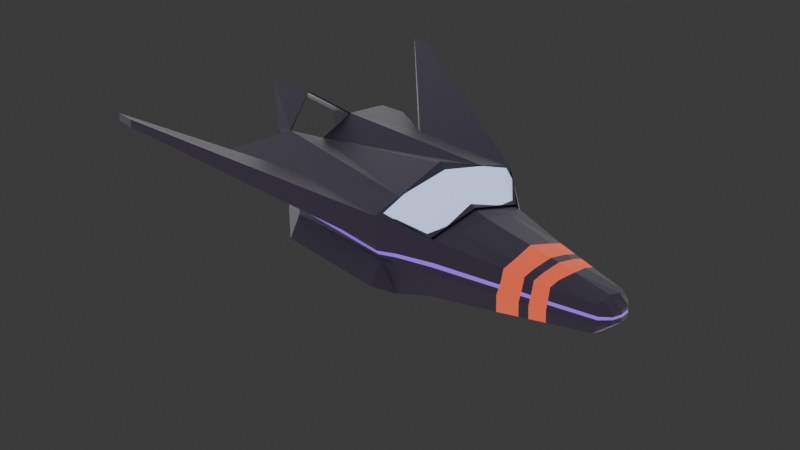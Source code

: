 # Source: ship_01.blend  (saved by Blender 4.0.36; exported with 4.5.12 LTS)
import bpy
from mathutils import Matrix  # noqa: F401  (used for matrix-valued properties, if any)

bpy.ops.wm.read_factory_settings(use_empty=True)
scene = bpy.context.scene
scene.name = 'Scene'

# ---- collections
col_collection = bpy.data.collections.new('Collection'); scene.collection.children.link(col_collection)

# ---- materials (node trees are filled in below, after node groups)
mat_metal = bpy.data.materials.new('metal')
mat_metal.use_transparent_shadow = False
mat_glass = bpy.data.materials.new('glass')
mat_glass.use_transparent_shadow = False
mat_paint_01 = bpy.data.materials.new('paint_01')
mat_paint_01.use_transparent_shadow = False
mat_black = bpy.data.materials.new('black')
mat_black.use_transparent_shadow = False
mat_gray = bpy.data.materials.new('gray')
mat_gray.use_transparent_shadow = False
mat_purple = bpy.data.materials.new('purple')
mat_purple.use_transparent_shadow = False

# ---- material node trees
mat_metal.use_nodes = True; mat_metal.node_tree.nodes.clear()
_N = mat_metal.node_tree.nodes; _L = mat_metal.node_tree.links
n0 = _N.new('ShaderNodeBsdfPrincipled'); n0.name = 'Principled BSDF'; n0.location = (10, 300)
n0.inputs[0].default_value = (0.03011, 0.02535, 0.04023, 1.0)
n0.inputs[1].default_value = 0.9759
n0.inputs[3].default_value = 1.45
n1 = _N.new('ShaderNodeOutputMaterial'); n1.name = 'Material Output'; n1.location = (300, 300)
_L.new(n0.outputs[0], n1.inputs[0])
n1.is_active_output = True
mat_glass.use_nodes = True; mat_glass.node_tree.nodes.clear()
_N = mat_glass.node_tree.nodes; _L = mat_glass.node_tree.links
n0 = _N.new('ShaderNodeBsdfPrincipled'); n0.name = 'Principled BSDF'; n0.location = (10, 300)
n0.inputs[0].default_value = (0.5221, 0.6655, 1.0, 1.0)
n0.inputs[3].default_value = 1.45
n1 = _N.new('ShaderNodeOutputMaterial'); n1.name = 'Material Output'; n1.location = (300, 300)
_L.new(n0.outputs[0], n1.inputs[0])
n1.is_active_output = True
mat_paint_01.use_nodes = True; mat_paint_01.node_tree.nodes.clear()
_N = mat_paint_01.node_tree.nodes; _L = mat_paint_01.node_tree.links
n0 = _N.new('ShaderNodeBsdfPrincipled'); n0.name = 'Principled BSDF'; n0.location = (10, 300)
n0.inputs[0].default_value = (0.8, 0.1652, 0.08049, 1.0)
n0.inputs[1].default_value = 0.9458
n0.inputs[2].default_value = 0.8554
n0.inputs[3].default_value = 1.45
n1 = _N.new('ShaderNodeOutputMaterial'); n1.name = 'Material Output'; n1.location = (300, 300)
_L.new(n0.outputs[0], n1.inputs[0])
n1.is_active_output = True
mat_black.use_nodes = True; mat_black.node_tree.nodes.clear()
_N = mat_black.node_tree.nodes; _L = mat_black.node_tree.links
n0 = _N.new('ShaderNodeBsdfPrincipled'); n0.name = 'Principled BSDF'; n0.location = (10, 300)
n0.inputs[0].default_value = (0.01038, 0.01038, 0.01038, 1.0)
n0.inputs[3].default_value = 1.45
n1 = _N.new('ShaderNodeOutputMaterial'); n1.name = 'Material Output'; n1.location = (300, 300)
_L.new(n0.outputs[0], n1.inputs[0])
n1.is_active_output = True
mat_gray.use_nodes = True; mat_gray.node_tree.nodes.clear()
_N = mat_gray.node_tree.nodes; _L = mat_gray.node_tree.links
n0 = _N.new('ShaderNodeBsdfPrincipled'); n0.name = 'Principled BSDF'; n0.location = (10, 300)
n0.inputs[0].default_value = (0.09515, 0.09515, 0.09515, 1.0)
n0.inputs[3].default_value = 1.45
n1 = _N.new('ShaderNodeOutputMaterial'); n1.name = 'Material Output'; n1.location = (300, 300)
_L.new(n0.outputs[0], n1.inputs[0])
n1.is_active_output = True
mat_purple.use_nodes = True; mat_purple.node_tree.nodes.clear()
_N = mat_purple.node_tree.nodes; _L = mat_purple.node_tree.links
n0 = _N.new('ShaderNodeBsdfPrincipled'); n0.name = 'Principled BSDF'; n0.location = (10, 300)
n0.inputs[0].default_value = (0.2338, 0.06988, 0.8, 1.0)
n0.inputs[3].default_value = 1.45
n1 = _N.new('ShaderNodeOutputMaterial'); n1.name = 'Material Output'; n1.location = (300, 300)
_L.new(n0.outputs[0], n1.inputs[0])
n1.is_active_output = True

# ---- world
world_world = bpy.data.worlds.new('World'); scene.world = world_world
world_world.use_nodes = True; world_world.node_tree.nodes.clear()
_N = world_world.node_tree.nodes; _L = world_world.node_tree.links
n0 = _N.new('ShaderNodeOutputWorld'); n0.name = 'World Output'; n0.location = (300, 300)
n1 = _N.new('ShaderNodeBackground'); n1.name = 'Background'; n1.location = (10, 300)
n1.inputs[0].default_value = (0.05088, 0.05088, 0.05088, 1.0)
_L.new(n1.outputs[0], n0.inputs[0])
n0.is_active_output = True
world_world.color = (0.05088, 0.05088, 0.05088)
world_world.use_sun_shadow = False
world_world.sun_shadow_jitter_overblur = 0.0

# ---- cameras
cam_camera = bpy.data.cameras.new('Camera')
cam_camera.clip_end = 100.0
cam_camera.ortho_scale = 7.314

# ---- lights
light_light = bpy.data.lights.new('Light', 'POINT')
light_light.transmission_factor = 0.0
light_light.use_soft_falloff = False
light_light.energy = 1e+04
light_light.shadow_soft_size = 14.54
light_light.shadow_maximum_resolution = 0.006
light_light.use_absolute_resolution = True

# ---- meshes
me_cube_001 = bpy.data.meshes.new('Cube.001')
me_cube_001.from_pydata([(2.555, -3.44, -7.763), (2.741, 0.6086, -7.763), (3.025, -3.308, -9.918), (3.025, 0.7404, -9.918), (0.0, -4.981, -10.41), (0.0, 0.6174, -10.18), (0.0, -6.267, -6.484), (0.0, 0.3417, -6.952), (0.0, 7.086, -9.486), (0.6275, 7.086, -9.486), (0.5999, 7.039, -8.629), (0.0, 7.05, -8.547), (-2.555, -3.44, -8.726), (-2.555, 0.6086, -8.726), (2.555, -3.44, -8.726), (2.741, 0.6086, -8.726), (0.0, -5.523, -7.952), (0.59, 7.206, -8.792), (0.0, 7.527, -8.825), (-2.555, 0.6086, -9.265), (2.555, -3.44, -9.265), (-2.555, -3.44, -9.265), (2.555, 0.6086, -9.265), (0.0, -5.239, -9.491), (0.6106, 7.215, -9.216), (0.0, 7.535, -9.179), (0.0, 2.274, -10.13), (2.002, 2.174, -9.991), (0.0, 2.426, -8.049), (1.674, 2.106, -8.363), (1.804, 2.173, -8.8), (2.002, 2.174, -9.291), (2.368, 1.116, -10.25), (2.368, 1.113, -7.874), (0.0, 1.116, -10.17), (2.368, 1.116, -8.743), (2.368, 1.116, -9.252), (1.709, 0.6504, -10.23), (1.261, -5.611, -7.383), (1.782, -5.147, -9.858), (1.709, 0.5202, -7.495), (0.3792, 7.18, -9.484), (0.35, 7.134, -8.597), (0.3131, 7.473, -8.826), (1.236, -5.646, -8.399), (1.734, -4.769, -8.803), (0.3127, 7.482, -9.17), (1.013, 2.281, -8.228), (1.414, 2.174, -10.14), (1.584, 1.116, -10.17), (3.675, -6.793, -8.01), (3.775, -5.774, -8.013), (3.775, -5.774, -8.213), (3.674, -6.829, -8.16), (0.0, -8.343, -6.576), (1.259, -6.446, -8.19), (1.204, -6.404, -7.479), (6.169, -7.171, -6.495), (6.169, -7.171, -6.227), (6.169, -7.896, -6.227), (6.169, -7.896, -6.495), (2.207, -5.654, -8.6), (2.267, -5.132, -8.572), (2.403, -5.654, -8.6), (2.315, -5.132, -8.572), (1.927, -5.614, -9.018), (2.078, -5.087, -8.947), (2.711, -5.614, -9.018), (2.487, -5.087, -8.947), (1.236, -5.646, -8.399), (1.261, -5.611, -7.383), (0.0, -8.343, -6.576), (0.0, -6.267, -6.484), (1.927, -5.651, -8.621), (2.078, -5.124, -8.55), (2.711, -5.651, -8.621), (2.487, -5.124, -8.55), (2.207, -5.668, -8.217), (2.267, -5.146, -8.189), (2.403, -5.668, -8.217), (2.315, -5.146, -8.189), (1.606, -6.023, -8.635), (3.031, -6.023, -8.635), (1.606, -6.02, -9.034), (3.031, -6.02, -9.034), (1.709, 0.5202, -7.495), (0.0, 0.3417, -6.952), (2.368, 1.113, -7.874), (2.741, 0.6086, -7.763), (1.161, 1.873, -8.221), (0.0, 1.885, -7.933), (1.736, 1.868, -8.364), (1.709, 0.5202, -7.495), (0.0, 0.3417, -6.952), (2.368, 1.113, -7.874), (2.741, 0.6086, -7.763), (1.161, 1.873, -8.221), (0.0, 1.885, -7.933), (1.736, 1.868, -8.364), (1.714, 0.581, -7.454), (0.0, 0.3761, -6.896), (2.356, 1.134, -7.804), (2.698, 0.6653, -7.709), (1.177, 1.881, -8.15), (0.0, 1.919, -7.877), (1.733, 1.875, -8.289), (1.721, 0.5546, -7.439), (2.38, 1.147, -7.818), (0.03056, 0.4068, -6.922), (2.753, 0.643, -7.707), (1.173, 1.908, -8.166), (1.748, 1.902, -8.309), (0.0304, 1.893, -7.867), (0.0, 0.5703, -7.102), (0.0, 1.719, -7.818), (1.604, 0.5531, -7.438), (2.31, 1.159, -7.885), (2.5, 0.7062, -7.71), (1.083, 1.867, -8.153), (1.738, 1.754, -8.223), (1.259, -6.446, -8.19), (1.204, -6.404, -7.479), (1.178, -5.67, -8.388), (1.202, -5.636, -7.403), (0.0, -8.283, -6.621), (0.0, -6.271, -6.532), (1.2, -6.445, -8.185), (1.146, -6.405, -7.496), (0.0, 4.208, -9.864), (0.0, 4.165, -8.217), (1.26, 4.298, -8.816), (1.431, 4.303, -9.239), (1.412, 4.303, -9.787), (1.169, 4.277, -8.512), (0.7465, 4.278, -8.374), (1.019, 4.276, -9.905), (0.0, 4.894, -9.877), (0.0, 4.951, -8.301), (1.117, 4.97, -8.807), (1.245, 4.975, -9.242), (0.6491, 4.943, -8.421), (0.8736, 4.916, -9.855), (1.224, 4.975, -9.709), (1.031, 4.943, -8.542), (0.0, 5.269, -9.756), (0.0, 5.243, -8.33), (1.052, 5.265, -8.805), (1.165, 5.271, -9.239), (0.6085, 5.236, -8.442), (0.7912, 5.271, -9.755), (1.142, 5.271, -9.678), (0.9722, 5.236, -8.554), (0.0, 5.865, -9.681), (0.0, 5.832, -8.392), (0.9422, 5.776, -8.798), (1.024, 5.783, -9.24), (0.5347, 5.743, -8.478), (0.6699, 5.783, -9.691), (0.999, 5.783, -9.619), (0.8677, 5.743, -8.577), (2.68, 0.6086, -8.904), (0.0, -5.43, -8.459), (0.5968, 7.209, -8.931), (0.0, 7.529, -8.941), (2.555, -3.44, -8.904), (1.869, 2.174, -8.961), (2.368, 1.116, -8.91), (1.4, -5.357, -8.532), (0.313, 7.476, -8.939), (1.316, 4.299, -8.955), (1.159, 4.971, -8.95), (1.089, 5.267, -8.948), (0.969, 5.778, -8.944), (2.555, -3.44, -9.035), (2.634, 0.6086, -9.035), (0.0, -5.36, -8.835), (0.6018, 7.211, -9.035), (0.0, 7.531, -9.028), (1.917, 2.174, -9.082), (2.368, 1.116, -9.035), (1.522, -5.143, -8.631), (0.3129, 7.478, -9.023), (1.358, 4.301, -9.059), (1.19, 4.973, -9.056), (1.117, 5.269, -9.054), (0.9889, 5.78, -9.052)], [], [(39, 37, 3, 2), (1, 0, 59, 58), (0, 38, 50, 51), (157, 152, 8, 41), (1, 40, 7, 16, 44, 38, 0), (43, 18, 11, 42), (155, 158, 9, 24), (156, 159, 10, 42), (159, 154, 17, 10), (168, 163, 18, 43), (167, 164, 14, 44), (164, 160, 15, 14), (2, 3, 22, 20), (39, 2, 20, 45), (41, 8, 25, 46), (185, 155, 24, 176), (12, 13, 19, 21), (179, 36, 31, 178), (33, 35, 30, 29), (40, 1, 88, 85), (36, 32, 27, 31), (49, 34, 26, 48), (37, 5, 34, 49), (22, 3, 32, 36), (1, 15, 35, 33), (174, 22, 36, 179), (3, 37, 49, 32), (32, 49, 48, 27), (9, 41, 46, 24), (4, 39, 45, 23), (161, 167, 44, 16), (162, 168, 43, 17), (153, 156, 42, 11), (17, 43, 42, 10), (158, 157, 41, 9), (4, 5, 37, 39), (53, 52, 51, 50), (14, 0, 51, 52), (38, 44, 53, 50), (44, 14, 52, 53), (44, 38, 56, 55), (38, 6, 54, 56), (60, 57, 58, 59), (14, 15, 57, 60), (15, 1, 58, 57), (0, 14, 60, 59), (63, 64, 80, 79), (67, 65, 66, 68), (76, 75, 67, 68), (73, 74, 66, 65), (74, 76, 68, 66), (73, 65, 83, 81), (56, 54, 71, 121), (44, 55, 120, 69), (6, 38, 70, 72), (38, 44, 69, 70), (61, 62, 74, 73), (63, 61, 73, 75), (64, 63, 75, 76), (62, 64, 76, 74), (82, 81, 83, 84), (62, 61, 77, 78), (64, 62, 78, 80), (61, 63, 79, 77), (65, 67, 84, 83), (75, 73, 81, 82), (67, 75, 82, 84), (87, 91, 98, 94), (33, 29, 91, 87), (29, 47, 89, 91), (47, 28, 90, 89), (7, 40, 85, 86), (1, 33, 87, 88), (95, 94, 107, 109), (88, 87, 94, 95), (85, 88, 95, 92), (89, 90, 97, 96), (86, 85, 92, 93), (91, 89, 96, 98), (102, 101, 116, 117), (92, 95, 109, 106), (96, 97, 104, 110), (93, 92, 106, 100), (98, 96, 110, 111), (94, 98, 111, 107), (99, 108, 100, 106), (101, 102, 109, 107), (112, 103, 110, 104), (105, 101, 107, 111), (102, 99, 106, 109), (103, 105, 111, 110), (113, 115, 117, 116, 119, 118, 114), (99, 102, 117, 115), (103, 112, 114, 118), (108, 99, 115, 113), (105, 103, 118, 119), (101, 105, 119, 116), (55, 56, 121, 120), (72, 70, 123, 125), (121, 71, 124, 127), (69, 120, 126, 122), (70, 69, 122, 123), (120, 121, 127, 126), (122, 126, 127, 124, 125, 123), (100, 108, 113), (112, 104, 114), (27, 48, 135, 132), (28, 47, 134, 129), (178, 31, 131, 182), (29, 30, 130, 133), (47, 29, 133, 134), (31, 27, 132, 131), (48, 26, 128, 135), (132, 135, 141, 142), (129, 134, 140, 137), (182, 131, 139, 183), (133, 130, 138, 143), (134, 133, 143, 140), (131, 132, 142, 139), (135, 128, 136, 141), (142, 141, 149, 150), (137, 140, 148, 145), (183, 139, 147, 184), (143, 138, 146, 151), (140, 143, 151, 148), (139, 142, 150, 147), (141, 136, 144, 149), (150, 149, 157, 158), (145, 148, 156, 153), (184, 147, 155, 185), (151, 146, 154, 159), (148, 151, 159, 156), (147, 150, 158, 155), (149, 144, 152, 157), (146, 171, 172, 154), (138, 170, 171, 146), (130, 169, 170, 138), (30, 165, 169, 130), (176, 181, 168, 162), (175, 180, 167, 161), (15, 160, 166, 35), (35, 166, 165, 30), (154, 172, 162, 17), (173, 174, 160, 164), (180, 173, 164, 167), (181, 177, 163, 168), (46, 25, 177, 181), (45, 20, 173, 180), (20, 22, 174, 173), (23, 45, 180, 175), (24, 46, 181, 176), (171, 184, 185, 172), (170, 183, 184, 171), (169, 182, 183, 170), (165, 178, 182, 169), (160, 174, 179, 166), (166, 179, 178, 165), (172, 185, 176, 162)])
me_cube_001.polygons.foreach_set('material_index', [0, 0, 0, 0, 0, 0, 0, 0, 0, 0, 0, 0, 0, 0, 0, 0, 0, 0, 0, 0, 0, 0, 0, 0, 0, 0, 0, 0, 0, 0, 0, 0, 0, 0, 0, 0, 0, 0, 0, 0, 0, 0, 0, 0, 0, 0, 0, 3, 3, 3, 3, 3, 0, 0, 0, 0, 3, 3, 3, 3, 4, 0, 0, 0, 3, 3, 3, 0, 0, 0, 0, 0, 0, 0, 0, 0, 0, 0, 0, 0, 0, 0, 0, 0, 0, 0, 0, 0, 0, 0, 0, 1, 0, 0, 0, 0, 0, 0, 0, 0, 0, 0, 0, 0, 0, 0, 0, 0, 0, 0, 0, 0, 0, 2, 2, 2, 2, 2, 2, 2, 0, 0, 0, 0, 0, 0, 0, 2, 2, 2, 2, 2, 2, 2, 2, 0, 2, 0, 5, 0, 0, 0, 0, 5, 5, 5, 0, 0, 0, 0, 0, 2, 5, 2, 5, 5, 5, 5])
_uv = me_cube_001.uv_layers.new(name='UVMap')
_uv.uv.foreach_set('vector', [0.375, 0.4586, 0.625, 0.4586, 0.625, 0.5, 0.375, 0.5, 0.625, 0.75, 0.375, 0.75, 0.375, 0.75, 0.625, 0.75, 0.375, 0.75, 0.375, 0.7914, 0.375, 0.7914, 0.375, 0.75, 0.625, 0.4586, 0.625, 0.375, 0.625, 0.375, 0.625, 0.4586, 0.0, 0.0, 0.0, 0.0, 0.0, 0.0, 0.0, 0.0, 0.0, 0.0, 0.0, 0.0, 0.0, 0.0, 0.6664, 0.6575, 0.75, 0.6575, 0.75, 0.75, 0.6664, 0.75, 0.625, 0.6058, 0.625, 0.5, 0.625, 0.5, 0.625, 0.6058, 0.625, 0.7914, 0.625, 0.75, 0.625, 0.75, 0.625, 0.7914, 0.625, 0.75, 0.625, 0.6575, 0.625, 0.6575, 0.625, 0.75, 0.6664, 0.6405, 0.75, 0.6405, 0.75, 0.6575, 0.6664, 0.6575, 0.3336, 0.6405, 0.375, 0.6405, 0.375, 0.6575, 0.3336, 0.6575, 0.375, 0.6405, 0.625, 0.6405, 0.625, 0.6575, 0.375, 0.6575, 0.375, 0.5, 0.625, 0.5, 0.625, 0.6058, 0.375, 0.6058, 0.3336, 0.5, 0.375, 0.5, 0.375, 0.6058, 0.3336, 0.6058, 0.6664, 0.5, 0.75, 0.5, 0.75, 0.6058, 0.6664, 0.6058, 0.625, 0.6278, 0.625, 0.6058, 0.625, 0.6058, 0.625, 0.6278, 0.375, 0.09248, 0.625, 0.09248, 0.625, 0.1442, 0.375, 0.1442, 0.625, 0.6278, 0.625, 0.6058, 0.625, 0.6058, 0.625, 0.6278, 0.625, 0.75, 0.625, 0.6575, 0.625, 0.6575, 0.625, 0.75, 0.0, 0.0, 0.0, 0.0, 0.0, 0.0, 0.0, 0.0, 0.625, 0.6058, 0.625, 0.5, 0.625, 0.5, 0.625, 0.6058, 0.625, 0.4586, 0.625, 0.375, 0.625, 0.375, 0.625, 0.4586, 0.625, 0.4586, 0.625, 0.375, 0.625, 0.375, 0.625, 0.4586, 0.625, 0.6058, 0.625, 0.5, 0.625, 0.5, 0.625, 0.6058, 0.625, 0.75, 0.625, 0.6575, 0.625, 0.6575, 0.625, 0.75, 0.625, 0.6278, 0.625, 0.6058, 0.625, 0.6058, 0.625, 0.6278, 0.625, 0.5, 0.625, 0.4586, 0.625, 0.4586, 0.625, 0.5, 0.625, 0.5, 0.625, 0.4586, 0.625, 0.4586, 0.625, 0.5, 0.625, 0.5, 0.6664, 0.5, 0.6664, 0.6058, 0.625, 0.6058, 0.25, 0.5, 0.3336, 0.5, 0.3336, 0.6058, 0.25, 0.6058, 0.25, 0.6405, 0.3336, 0.6405, 0.3336, 0.6575, 0.25, 0.6575, 0.625, 0.6405, 0.6664, 0.6405, 0.6664, 0.6575, 0.625, 0.6575, 0.625, 0.875, 0.625, 0.7914, 0.625, 0.7914, 0.625, 0.875, 0.625, 0.6575, 0.6664, 0.6575, 0.6664, 0.75, 0.625, 0.75, 0.625, 0.5, 0.625, 0.4586, 0.625, 0.4586, 0.625, 0.5, 0.375, 0.375, 0.625, 0.375, 0.625, 0.4586, 0.375, 0.4586, 0.3336, 0.6575, 0.375, 0.6575, 0.375, 0.75, 0.3336, 0.75, 0.375, 0.6575, 0.375, 0.75, 0.375, 0.75, 0.375, 0.6575, 0.3336, 0.75, 0.3336, 0.6575, 0.3336, 0.6575, 0.3336, 0.75, 0.3336, 0.6575, 0.375, 0.6575, 0.375, 0.6575, 0.3336, 0.6575, 0.3336, 0.6575, 0.3336, 0.75, 0.3336, 0.75, 0.3336, 0.6575, 0.375, 0.7914, 0.375, 0.875, 0.375, 0.875, 0.375, 0.7914, 0.375, 0.6575, 0.625, 0.6575, 0.625, 0.75, 0.375, 0.75, 0.375, 0.6575, 0.625, 0.6575, 0.625, 0.6575, 0.375, 0.6575, 0.625, 0.6575, 0.625, 0.75, 0.625, 0.75, 0.625, 0.6575, 0.375, 0.75, 0.375, 0.6575, 0.375, 0.6575, 0.375, 0.75, 0.625, 0.4853, 0.625, 0.4812, 0.625, 0.4812, 0.625, 0.4853, 0.625, 0.5, 0.625, 0.4586, 0.625, 0.4586, 0.625, 0.5, 0.625, 0.5, 0.625, 0.5, 0.625, 0.5, 0.625, 0.5, 0.625, 0.4586, 0.625, 0.4586, 0.625, 0.4586, 0.625, 0.4586, 0.625, 0.4586, 0.625, 0.5, 0.625, 0.5, 0.625, 0.4586, 0.625, 0.4586, 0.625, 0.4586, 0.625, 0.4586, 0.625, 0.4586, 0.375, 0.7914, 0.375, 0.875, 0.375, 0.875, 0.375, 0.7914, 0.3336, 0.6575, 0.3336, 0.6575, 0.3336, 0.6575, 0.3336, 0.6575, 0.375, 0.875, 0.375, 0.7914, 0.375, 0.7914, 0.375, 0.875, 0.3336, 0.75, 0.3336, 0.6575, 0.3336, 0.6575, 0.3336, 0.75, 0.625, 0.4733, 0.625, 0.4773, 0.625, 0.4586, 0.625, 0.4586, 0.625, 0.4853, 0.625, 0.4733, 0.625, 0.4586, 0.625, 0.5, 0.625, 0.4812, 0.625, 0.4853, 0.625, 0.5, 0.625, 0.5, 0.625, 0.4773, 0.625, 0.4812, 0.625, 0.5, 0.625, 0.4586, 0.625, 0.5, 0.625, 0.4586, 0.625, 0.4586, 0.625, 0.5, 0.625, 0.4773, 0.625, 0.4733, 0.625, 0.4733, 0.625, 0.4773, 0.625, 0.4812, 0.625, 0.4773, 0.625, 0.4773, 0.625, 0.4812, 0.625, 0.4733, 0.625, 0.4853, 0.625, 0.4853, 0.625, 0.4733, 0.625, 0.4586, 0.625, 0.5, 0.625, 0.5, 0.625, 0.4586, 0.625, 0.5, 0.625, 0.4586, 0.625, 0.4586, 0.625, 0.5, 0.625, 0.5, 0.625, 0.5, 0.625, 0.5, 0.625, 0.5, 0.625, 0.75, 0.625, 0.75, 0.625, 0.75, 0.625, 0.75, 0.625, 0.75, 0.625, 0.75, 0.625, 0.75, 0.625, 0.75, 0.625, 0.75, 0.625, 0.7914, 0.625, 0.7914, 0.625, 0.75, 0.625, 0.7914, 0.625, 0.875, 0.625, 0.875, 0.625, 0.7914, 0.0, 0.0, 0.0, 0.0, 0.0, 0.0, 0.0, 0.0, 0.625, 0.75, 0.625, 0.75, 0.625, 0.75, 0.625, 0.75, 0.625, 0.75, 0.625, 0.75, 0.625, 0.75, 0.625, 0.75, 0.625, 0.75, 0.625, 0.75, 0.625, 0.75, 0.625, 0.75, 0.0, 0.0, 0.0, 0.0, 0.0, 0.0, 0.0, 0.0, 0.625, 0.7914, 0.625, 0.875, 0.625, 0.875, 0.625, 0.7914, 0.0, 0.0, 0.0, 0.0, 0.0, 0.0, 0.0, 0.0, 0.625, 0.75, 0.625, 0.7914, 0.625, 0.7914, 0.625, 0.75, 0.6072, 0.7288, 0.6115, 0.7344, 0.6115, 0.7344, 0.6072, 0.7288, 0.0, 0.0, 0.0, 0.0, 0.0, 0.0, 0.0, 0.0, 0.625, 0.7914, 0.625, 0.875, 0.625, 0.875, 0.625, 0.7914, 0.0, 0.0, 0.0, 0.0, 0.0, 0.0, 0.0, 0.0, 0.625, 0.75, 0.625, 0.7914, 0.625, 0.7914, 0.625, 0.75, 0.625, 0.75, 0.625, 0.75, 0.625, 0.75, 0.625, 0.75, 0.0283, 0.03482, 0.01173, 0.01602, 0.0, 0.0, 0.0, 0.0, 0.6115, 0.7344, 0.6072, 0.7288, 0.625, 0.75, 0.625, 0.75, 0.6148, 0.8589, 0.6165, 0.7805, 0.625, 0.7914, 0.625, 0.875, 0.6203, 0.7459, 0.6115, 0.7344, 0.625, 0.75, 0.625, 0.75, 0.6072, 0.7288, 0.0283, 0.03482, 0.0, 0.0, 0.625, 0.75, 0.6165, 0.7805, 0.6203, 0.7459, 0.625, 0.75, 0.625, 0.7914, 0.01173, 0.01602, 0.0283, 0.03482, 0.6072, 0.7288, 0.6115, 0.7344, 0.6203, 0.7459, 0.6165, 0.7805, 0.6148, 0.8589, 0.0283, 0.03482, 0.6072, 0.7288, 0.6072, 0.7288, 0.0283, 0.03482, 0.6165, 0.7805, 0.6148, 0.8589, 0.6148, 0.8589, 0.6165, 0.7805, 0.01173, 0.01602, 0.0283, 0.03482, 0.0283, 0.03482, 0.01173, 0.01602, 0.6203, 0.7459, 0.6165, 0.7805, 0.6165, 0.7805, 0.6203, 0.7459, 0.6115, 0.7344, 0.6203, 0.7459, 0.6203, 0.7459, 0.6115, 0.7344, 0.3336, 0.6575, 0.3336, 0.75, 0.3336, 0.75, 0.3336, 0.6575, 0.375, 0.875, 0.375, 0.7914, 0.375, 0.7914, 0.375, 0.875, 0.375, 0.7914, 0.375, 0.875, 0.375, 0.875, 0.375, 0.7914, 0.3336, 0.6575, 0.3336, 0.6575, 0.3336, 0.6575, 0.3336, 0.6575, 0.3336, 0.75, 0.3336, 0.6575, 0.3336, 0.6575, 0.3336, 0.75, 0.3336, 0.6575, 0.3336, 0.75, 0.3336, 0.75, 0.3336, 0.6575, 0.3336, 0.6575, 0.3336, 0.6575, 0.375, 0.7914, 0.375, 0.875, 0.375, 0.875, 0.3336, 0.75, 0.0, 0.0, 0.01173, 0.01602, 0.01173, 0.01602, 0.6148, 0.8589, 0.625, 0.875, 0.6148, 0.8589, 0.625, 0.5, 0.625, 0.4586, 0.625, 0.4586, 0.625, 0.5, 0.625, 0.875, 0.625, 0.7914, 0.625, 0.7914, 0.625, 0.875, 0.625, 0.6278, 0.625, 0.6058, 0.625, 0.6058, 0.625, 0.6278, 0.625, 0.75, 0.625, 0.6575, 0.625, 0.6575, 0.625, 0.75, 0.625, 0.7914, 0.625, 0.75, 0.625, 0.75, 0.625, 0.7914, 0.625, 0.6058, 0.625, 0.5, 0.625, 0.5, 0.625, 0.6058, 0.625, 0.4586, 0.625, 0.375, 0.625, 0.375, 0.625, 0.4586, 0.625, 0.5, 0.625, 0.4586, 0.625, 0.4586, 0.625, 0.5, 0.625, 0.875, 0.625, 0.7914, 0.625, 0.7914, 0.625, 0.875, 0.625, 0.6278, 0.625, 0.6058, 0.625, 0.6058, 0.625, 0.6278, 0.625, 0.75, 0.625, 0.6575, 0.625, 0.6575, 0.625, 0.75, 0.625, 0.7914, 0.625, 0.75, 0.625, 0.75, 0.625, 0.7914, 0.625, 0.6058, 0.625, 0.5, 0.625, 0.5, 0.625, 0.6058, 0.625, 0.4586, 0.625, 0.375, 0.625, 0.375, 0.625, 0.4586, 0.625, 0.5, 0.625, 0.4586, 0.625, 0.4586, 0.625, 0.5, 0.625, 0.875, 0.625, 0.7914, 0.625, 0.7914, 0.625, 0.875, 0.625, 0.6278, 0.625, 0.6058, 0.625, 0.6058, 0.625, 0.6278, 0.625, 0.75, 0.625, 0.6575, 0.625, 0.6575, 0.625, 0.75, 0.625, 0.7914, 0.625, 0.75, 0.625, 0.75, 0.625, 0.7914, 0.625, 0.6058, 0.625, 0.5, 0.625, 0.5, 0.625, 0.6058, 0.625, 0.4586, 0.625, 0.375, 0.625, 0.375, 0.625, 0.4586, 0.625, 0.5, 0.625, 0.4586, 0.625, 0.4586, 0.625, 0.5, 0.625, 0.875, 0.625, 0.7914, 0.625, 0.7914, 0.625, 0.875, 0.625, 0.6278, 0.625, 0.6058, 0.625, 0.6058, 0.625, 0.6278, 0.625, 0.75, 0.625, 0.6575, 0.625, 0.6575, 0.625, 0.75, 0.625, 0.7914, 0.625, 0.75, 0.625, 0.75, 0.625, 0.7914, 0.625, 0.6058, 0.625, 0.5, 0.625, 0.5, 0.625, 0.6058, 0.625, 0.4586, 0.625, 0.375, 0.625, 0.375, 0.625, 0.4586, 0.625, 0.6575, 0.625, 0.6405, 0.625, 0.6405, 0.625, 0.6575, 0.625, 0.6575, 0.625, 0.6405, 0.625, 0.6405, 0.625, 0.6575, 0.625, 0.6575, 0.625, 0.6405, 0.625, 0.6405, 0.625, 0.6575, 0.625, 0.6575, 0.625, 0.6405, 0.625, 0.6405, 0.625, 0.6575, 0.625, 0.6278, 0.6664, 0.6278, 0.6664, 0.6405, 0.625, 0.6405, 0.25, 0.6278, 0.3336, 0.6278, 0.3336, 0.6405, 0.25, 0.6405, 0.625, 0.6575, 0.625, 0.6405, 0.625, 0.6405, 0.625, 0.6575, 0.625, 0.6575, 0.625, 0.6405, 0.625, 0.6405, 0.625, 0.6575, 0.625, 0.6575, 0.625, 0.6405, 0.625, 0.6405, 0.625, 0.6575, 0.375, 0.6278, 0.625, 0.6278, 0.625, 0.6405, 0.375, 0.6405, 0.3336, 0.6278, 0.375, 0.6278, 0.375, 0.6405, 0.3336, 0.6405, 0.6664, 0.6278, 0.75, 0.6278, 0.75, 0.6405, 0.6664, 0.6405, 0.6664, 0.6058, 0.75, 0.6058, 0.75, 0.6278, 0.6664, 0.6278, 0.3336, 0.6058, 0.375, 0.6058, 0.375, 0.6278, 0.3336, 0.6278, 0.375, 0.6058, 0.625, 0.6058, 0.625, 0.6278, 0.375, 0.6278, 0.25, 0.6058, 0.3336, 0.6058, 0.3336, 0.6278, 0.25, 0.6278, 0.625, 0.6058, 0.6664, 0.6058, 0.6664, 0.6278, 0.625, 0.6278, 0.625, 0.6405, 0.625, 0.6278, 0.625, 0.6278, 0.625, 0.6405, 0.625, 0.6405, 0.625, 0.6278, 0.625, 0.6278, 0.625, 0.6405, 0.625, 0.6405, 0.625, 0.6278, 0.625, 0.6278, 0.625, 0.6405, 0.625, 0.6405, 0.625, 0.6278, 0.625, 0.6278, 0.625, 0.6405, 0.625, 0.6405, 0.625, 0.6278, 0.625, 0.6278, 0.625, 0.6405, 0.625, 0.6405, 0.625, 0.6278, 0.625, 0.6278, 0.625, 0.6405, 0.625, 0.6405, 0.625, 0.6278, 0.625, 0.6278, 0.625, 0.6405])
me_cube_001.materials.append(mat_metal)
me_cube_001.materials.append(mat_glass)
me_cube_001.materials.append(mat_paint_01)
me_cube_001.materials.append(mat_black)
me_cube_001.materials.append(mat_gray)
me_cube_001.materials.append(mat_purple)
me_cube_001.update()

# ---- objects
ob_light = bpy.data.objects.new('Light', light_light)
ob_camera = bpy.data.objects.new('Camera', cam_camera)
ob_cube = bpy.data.objects.new('Cube', me_cube_001)

# ---- transforms, parenting, visibility, modifiers, constraints
ob_light.location = (-0.1686, -0.1527, 8.723)
ob_light.rotation_euler = (0.6503, 0.05522, 1.866)
ob_light.lock_rotations_4d = False
ob_light.empty_display_type = 'ARROWS'
ob_light.color = (0.0, 0.0, 0.0, 0.0)
ob_light.lineart.crease_threshold = 0.0
ob_camera.location = (30.9, 0.2725, 15.37)
ob_camera.rotation_euler = (1.109, -0.0, 1.611)
ob_camera.lock_rotations_4d = False
ob_camera.empty_display_type = 'ARROWS'
ob_camera.color = (0.0, 0.0, 0.0, 0.0)
ob_camera.display_type = 'WIRE'
ob_camera.lineart.crease_threshold = 0.0
ob_cube.location = (0.0, 0.0, 9.164)
ob_cube.rotation_euler = (0.0, -0.0, -0.8254)
_m = ob_cube.modifiers.new('Mirror', 'MIRROR')
_m.use_clip = True

# ---- collection membership
col_collection.objects.link(ob_light)
col_collection.objects.link(ob_camera)
col_collection.objects.link(ob_cube)

# ---- scene / render settings (as saved in the file)
scene.camera = ob_camera
scene.frame_start = 1; scene.frame_end = 250; scene.frame_set(1)
scene.render.engine = 'BLENDER_EEVEE_NEXT'
scene.cycles.sampling_pattern = 'TABULATED_SOBOL'
bpy.context.view_layer.update()
